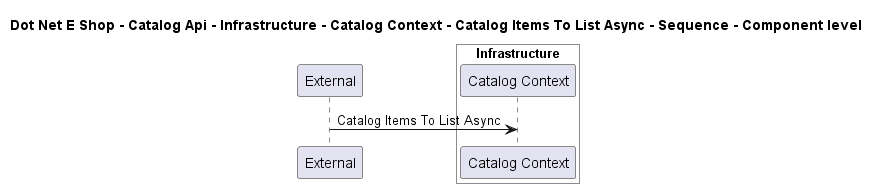

The diagram above was rendered by PlantUML. Its source (embedded in the PNG):
@startuml

title Dot Net E Shop - Catalog Api - Infrastructure - Catalog Context - Catalog Items To List Async - Sequence - Component level

participant "External" as C4InterFlow.SoftwareSystems.ExternalSystem

box "Catalog Api" #White
    
box "Infrastructure" #White
    participant "Catalog Context" as DotNetEShop.SoftwareSystems.CatalogApi.Containers.Infrastructure.Components.CatalogContext
end box

end box


C4InterFlow.SoftwareSystems.ExternalSystem -> DotNetEShop.SoftwareSystems.CatalogApi.Containers.Infrastructure.Components.CatalogContext : Catalog Items To List Async


@enduml